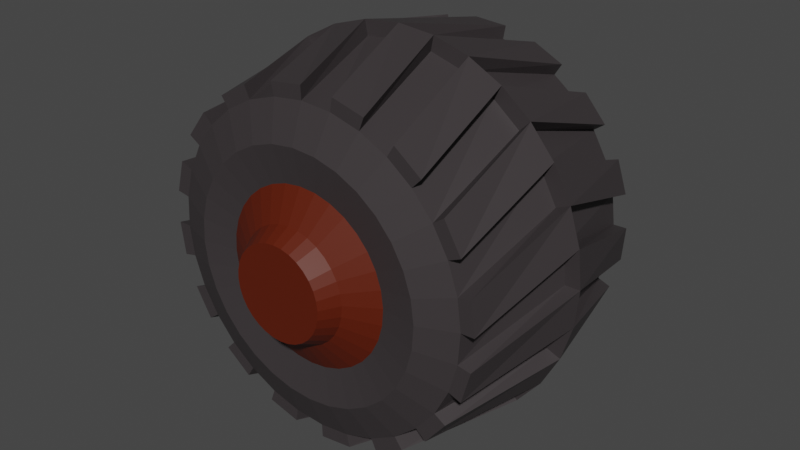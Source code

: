 # Source: basetruckwheelR.blend  (saved by Blender 3.5.10; exported with 4.5.12 LTS)
import bpy
from mathutils import Matrix  # noqa: F401  (used for matrix-valued properties, if any)

bpy.ops.wm.read_factory_settings(use_empty=True)
scene = bpy.context.scene
scene.name = 'Scene'

# ---- collections
col_collection = bpy.data.collections.new('Collection'); scene.collection.children.link(col_collection)

# ---- materials (node trees are filled in below, after node groups)
mat_tire = bpy.data.materials.new('Tire')
mat_tire.use_transparent_shadow = False
mat_machine = bpy.data.materials.new('Machine')
mat_machine.use_transparent_shadow = False
mat_hull = bpy.data.materials.new('Hull')
mat_hull.use_transparent_shadow = False
mat_instrument = bpy.data.materials.new('Instrument')
mat_instrument.use_transparent_shadow = False

# ---- material node trees
mat_tire.use_nodes = True; mat_tire.node_tree.nodes.clear()
_N = mat_tire.node_tree.nodes; _L = mat_tire.node_tree.links
n0 = _N.new('ShaderNodeBsdfPrincipled'); n0.name = 'Principled BSDF'; n0.location = (10, 300)
n0.distribution = 'GGX'
n0.subsurface_method = 'RANDOM_WALK_SKIN'
n0.inputs[0].default_value = (0.04197, 0.03546, 0.03739, 1.0)
n0.inputs[3].default_value = 1.45
n0.inputs[27].default_value = (0.0, 0.0, 0.0, 1.0)
n0.inputs[28].default_value = 1.0
n1 = _N.new('ShaderNodeOutputMaterial'); n1.name = 'Material Output'; n1.location = (300, 300)
_L.new(n0.outputs[0], n1.inputs[0])
n1.is_active_output = True
mat_machine.use_nodes = True; mat_machine.node_tree.nodes.clear()
_N = mat_machine.node_tree.nodes; _L = mat_machine.node_tree.links
n0 = _N.new('ShaderNodeBsdfPrincipled'); n0.name = 'Principled BSDF'; n0.location = (10, 300)
n0.distribution = 'GGX'
n0.subsurface_method = 'RANDOM_WALK_SKIN'
n0.inputs[0].default_value = (0.1025, 0.01056, 0.0002442, 1.0)
n0.inputs[3].default_value = 1.45
n0.inputs[27].default_value = (0.0, 0.0, 0.0, 1.0)
n0.inputs[28].default_value = 1.0
n1 = _N.new('ShaderNodeOutputMaterial'); n1.name = 'Material Output'; n1.location = (300, 300)
_L.new(n0.outputs[0], n1.inputs[0])
n1.is_active_output = True
mat_hull.use_nodes = True; mat_hull.node_tree.nodes.clear()
_N = mat_hull.node_tree.nodes; _L = mat_hull.node_tree.links
n0 = _N.new('ShaderNodeBsdfPrincipled'); n0.name = 'Principled BSDF'; n0.location = (10, 300)
n0.distribution = 'GGX'
n0.subsurface_method = 'RANDOM_WALK_SKIN'
n0.inputs[0].default_value = (0.004678, 0.1336, 0.8, 1.0)
n0.inputs[3].default_value = 1.45
n0.inputs[27].default_value = (0.0, 0.0, 0.0, 1.0)
n0.inputs[28].default_value = 1.0
n1 = _N.new('ShaderNodeOutputMaterial'); n1.name = 'Material Output'; n1.location = (300, 300)
_L.new(n0.outputs[0], n1.inputs[0])
n1.is_active_output = True
mat_instrument.use_nodes = True; mat_instrument.node_tree.nodes.clear()
_N = mat_instrument.node_tree.nodes; _L = mat_instrument.node_tree.links
n0 = _N.new('ShaderNodeBsdfPrincipled'); n0.name = 'Principled BSDF'; n0.location = (10, 300)
n0.distribution = 'GGX'
n0.subsurface_method = 'RANDOM_WALK_SKIN'
n0.inputs[3].default_value = 1.45
n0.inputs[27].default_value = (0.0, 0.0, 0.0, 1.0)
n0.inputs[28].default_value = 1.0
n1 = _N.new('ShaderNodeOutputMaterial'); n1.name = 'Material Output'; n1.location = (300, 300)
_L.new(n0.outputs[0], n1.inputs[0])
n1.is_active_output = True

# ---- world
world_world = bpy.data.worlds.new('World'); scene.world = world_world
world_world.use_nodes = True; world_world.node_tree.nodes.clear()
_N = world_world.node_tree.nodes; _L = world_world.node_tree.links
n0 = _N.new('ShaderNodeOutputWorld'); n0.name = 'World Output'; n0.location = (300, 300)
n1 = _N.new('ShaderNodeBackground'); n1.name = 'Background'; n1.location = (10, 300)
n1.inputs[0].default_value = (0.05088, 0.05088, 0.05088, 1.0)
_L.new(n1.outputs[0], n0.inputs[0])
n0.is_active_output = True
world_world.color = (0.05088, 0.05088, 0.05088)
world_world.use_sun_shadow = False
world_world.sun_shadow_jitter_overblur = 0.0

# ---- meshes
me_cylinder = bpy.data.meshes.new('Cylinder')
me_cylinder.from_pydata([(-0.1656, -0.5131, 0.1062), (-0.1768, 0.5123, 0.1095), (-0.1831, -0.5132, 0.07129), (-0.1944, 0.5122, 0.07464), (-0.1935, -0.5132, 0.03363), (-0.2048, 0.5122, 0.03698), (-0.1964, -0.5131, -0.005332), (-0.2077, 0.5123, -0.001979), (-0.1916, -0.5129, -0.04411), (-0.2029, 0.5125, -0.04075), (-0.1793, -0.5126, -0.0812), (-0.1906, 0.5128, -0.07785), (-0.1601, -0.5123, -0.1152), (-0.1714, 0.5131, -0.1118), (-0.1346, -0.5119, -0.1448), (-0.1458, 0.5135, -0.1414), (-0.1038, -0.5115, -0.1688), (-0.115, 0.5139, -0.1654), (-0.06885, -0.5111, -0.1864), (-0.08013, 0.5143, -0.183), (-0.0312, -0.5106, -0.1968), (-0.04248, 0.5148, -0.1934), (0.00776, -0.5102, -0.1996), (-0.003518, 0.5152, -0.1963), (0.04653, -0.5098, -0.1948), (0.03525, 0.5156, -0.1915), (0.08362, -0.5094, -0.1826), (0.07235, 0.516, -0.1792), (0.1176, -0.5091, -0.1633), (0.1063, 0.5163, -0.16), (0.1472, -0.5088, -0.1378), (0.1359, 0.5165, -0.1344), (0.1712, -0.5087, -0.107), (0.1599, 0.5167, -0.1036), (0.1888, -0.5086, -0.07208), (0.1775, 0.5168, -0.06873), (0.1992, -0.5086, -0.03443), (0.1879, 0.5168, -0.03107), (0.2021, -0.5087, 0.004536), (0.1908, 0.5167, 0.00789), (0.1973, -0.5089, 0.04331), (0.186, 0.5165, 0.04666), (0.185, -0.5091, 0.0804), (0.1737, 0.5163, 0.08376), (0.1657, -0.5095, 0.1144), (0.1545, 0.5159, 0.1177), (0.1402, -0.5098, 0.144), (0.1289, 0.5156, 0.1473), (0.1094, -0.5103, 0.168), (0.09814, 0.5151, 0.1714), (0.07452, -0.5107, 0.1856), (0.06324, 0.5147, 0.1889), (0.03687, -0.5112, 0.196), (0.02559, 0.5142, 0.1993), (-0.002094, -0.5116, 0.1988), (-0.01337, 0.5138, 0.2022), (-0.04087, -0.512, 0.194), (-0.05214, 0.5134, 0.1974), (-0.07796, -0.5124, 0.1818), (-0.08924, 0.513, 0.1851), (-0.1119, -0.5127, 0.1625), (-0.1232, 0.5127, 0.1659), (-0.1415, -0.5129, 0.137), (-0.1528, 0.5125, 0.1403), (-0.5941, -0.005479, 0.2424), (-0.6297, -0.005479, 0.1224), (-0.6413, -0.005198, -0.002249), (-0.6284, -0.004649, -0.1268), (-0.5914, -0.003851, -0.2463), (-0.5318, -0.002835, -0.3564), (-0.4518, -0.001641, -0.4527), (-0.3546, -0.0003137, -0.5316), (-0.2439, 0.001095, -0.59), (-0.1239, 0.002531, -0.6257), (0.0006993, 0.00394, -0.6373), (0.1252, 0.005267, -0.6243), (0.2448, 0.006461, -0.5873), (0.3548, 0.007477, -0.5277), (0.4512, 0.008275, -0.4477), (0.53, 0.008824, -0.3505), (0.5884, 0.009104, -0.2398), (0.6241, 0.009104, -0.1198), (0.6357, 0.008824, 0.004807), (0.6228, 0.008274, 0.1293), (0.5858, 0.007476, 0.2489), (0.5261, 0.006461, 0.359), (0.4462, 0.005266, 0.4553), (0.349, 0.003939, 0.5342), (0.2383, 0.002531, 0.5926), (0.1183, 0.001094, 0.6282), (-0.006311, -0.0003143, 0.6398), (-0.1308, -0.001641, 0.6269), (-0.2504, -0.002835, 0.5899), (-0.3605, -0.003851, 0.5303), (-0.4568, -0.004649, 0.4503), (-0.5357, -0.005199, 0.3531), (-0.5768, 0.4195, 0.2222), (-0.523, 0.4197, 0.329), (-0.6436, -0.006089, 0.2626), (-0.6822, -0.006089, 0.1325), (-0.5675, -0.4298, 0.2194), (-0.5993, -0.4298, 0.1041), (-0.6948, -0.005785, -0.002545), (-0.6175, 0.4198, -0.01244), (-0.6087, 0.4195, 0.1069), (-0.6807, -0.00519, -0.1375), (-0.6081, -0.4295, -0.01522), (-0.5935, -0.429, -0.1339), (-0.6407, -0.004325, -0.2671), (-0.5653, 0.4211, -0.2447), (-0.6028, 0.4204, -0.1312), (-0.5761, -0.003224, -0.3864), (-0.5559, -0.4282, -0.2475), (-0.4969, -0.4272, -0.3516), (-0.4894, -0.00193, -0.4908), (-0.4281, 0.4233, -0.4394), (-0.5063, 0.4221, -0.3488), (-0.3841, -0.0004917, -0.5762), (-0.4188, -0.426, -0.4421), (-0.3245, -0.4248, -0.5157), (-0.2641, 0.001035, -0.6395), (-0.227, 0.4259, -0.5667), (-0.3338, 0.4246, -0.5129), (-0.1341, 0.002591, -0.6782), (-0.2176, -0.4234, -0.5695), (-0.1023, -0.422, -0.6014), (0.0009928, 0.004118, -0.6907), (0.007609, 0.4286, -0.6073), (-0.1117, 0.4273, -0.5986), (0.1359, 0.005556, -0.6767), (0.01695, -0.4207, -0.6101), (0.1357, -0.4194, -0.5955), (0.2655, 0.00685, -0.6366), (0.2399, 0.431, -0.5551), (0.1263, 0.4299, -0.5927), (0.3848, 0.007951, -0.572), (0.2492, -0.4183, -0.5579), (0.3533, -0.4174, -0.4989), (0.4892, 0.008816, -0.4853), (0.4345, 0.4327, -0.418), (0.344, 0.432, -0.4961), (0.5747, 0.009411, -0.38), (0.4439, -0.4166, -0.4208), (0.5174, -0.4161, -0.3265), (0.6379, 0.009715, -0.26), (0.5618, 0.4335, -0.2168), (0.5081, 0.4332, -0.3237), (0.6766, 0.009715, -0.13), (0.5712, -0.4159, -0.2196), (0.6031, -0.4159, -0.1043), (0.6892, 0.009411, 0.005102), (0.6025, 0.4331, 0.01778), (0.5937, 0.4334, -0.1015), (0.6751, 0.008815, 0.14), (0.6118, -0.4162, 0.015), (0.5972, -0.4167, 0.1337), (0.635, 0.00795, 0.2696), (0.5503, 0.4318, 0.2501), (0.5878, 0.4326, 0.1365), (0.5704, 0.00685, 0.3889), (0.5596, -0.4175, 0.2473), (0.5007, -0.4185, 0.3514), (0.4838, 0.005555, 0.4933), (0.4132, 0.4297, 0.4447), (0.4913, 0.4308, 0.3541), (0.3785, 0.004117, 0.5788), (0.4225, -0.4197, 0.4419), (0.3282, -0.4209, 0.5155), (0.2585, 0.002591, 0.6421), (0.212, 0.427, 0.572), (0.3189, 0.4284, 0.5183), (0.1285, 0.001034, 0.6807), (0.2214, -0.4223, 0.5693), (0.1061, -0.4237, 0.6011), (-0.006604, -0.0004924, 0.6933), (-0.02256, 0.4243, 0.6127), (0.09673, 0.4257, 0.6039), (-0.1415, -0.00193, 0.6792), (-0.01322, -0.425, 0.6099), (-0.1319, -0.4263, 0.5952), (-0.2711, -0.003225, 0.6392), (-0.2548, 0.4219, 0.5605), (-0.1413, 0.4231, 0.598), (-0.3904, -0.004325, 0.5745), (-0.2455, -0.4274, 0.5577), (-0.3496, -0.4283, 0.4987), (-0.4948, -0.00519, 0.4879), (-0.4495, 0.4202, 0.4233), (-0.3589, 0.421, 0.5015), (-0.5803, -0.005785, 0.3826), (-0.4401, -0.4291, 0.4206), (-0.5137, -0.4296, 0.3262), (-0.4739, -0.4291, 0.301), (-0.5235, -0.4293, 0.2024), (-0.5328, 0.42, 0.2052), (-0.4832, 0.4203, 0.3038), (-0.5529, -0.4293, 0.09603), (-0.5622, 0.4201, 0.09881), (-0.561, -0.429, -0.01405), (-0.5703, 0.4203, -0.01127), (-0.5475, -0.4285, -0.1236), (-0.5568, 0.4208, -0.1208), (-0.5128, -0.4278, -0.2284), (-0.5222, 0.4216, -0.2256), (-0.4584, -0.4268, -0.3244), (-0.4677, 0.4225, -0.3216), (-0.3863, -0.4258, -0.408), (-0.3956, 0.4235, -0.4052), (-0.2993, -0.4246, -0.4759), (-0.3086, 0.4247, -0.4731), (-0.2007, -0.4234, -0.5255), (-0.21, 0.426, -0.5227), (-0.09429, -0.4221, -0.5549), (-0.1036, 0.4272, -0.5521), (0.01578, -0.4209, -0.563), (0.006443, 0.4285, -0.5602), (0.1253, -0.4197, -0.5495), (0.116, 0.4296, -0.5467), (0.2301, -0.4187, -0.5148), (0.2208, 0.4307, -0.512), (0.3261, -0.4178, -0.4604), (0.3168, 0.4315, -0.4576), (0.4097, -0.4171, -0.3883), (0.4004, 0.4322, -0.3855), (0.4776, -0.4166, -0.3012), (0.4683, 0.4327, -0.2985), (0.5272, -0.4164, -0.2026), (0.5179, 0.4329, -0.1999), (0.5566, -0.4164, -0.09625), (0.5473, 0.4329, -0.09347), (0.5647, -0.4167, 0.01383), (0.5554, 0.4326, 0.01661), (0.5512, -0.4172, 0.1234), (0.5418, 0.4321, 0.1262), (0.5165, -0.4179, 0.2282), (0.5072, 0.4314, 0.231), (0.4621, -0.4188, 0.3242), (0.4528, 0.4305, 0.327), (0.39, -0.4199, 0.4078), (0.3807, 0.4294, 0.4105), (0.303, -0.4211, 0.4757), (0.2937, 0.4282, 0.4784), (0.2044, -0.4223, 0.5253), (0.1951, 0.427, 0.528), (0.09802, -0.4236, 0.5547), (0.08868, 0.4257, 0.5575), (-0.01205, -0.4248, 0.5628), (-0.0214, 0.4245, 0.5656), (-0.1216, -0.426, 0.5492), (-0.1309, 0.4233, 0.552), (-0.2264, -0.427, 0.5146), (-0.2357, 0.4223, 0.5174), (-0.3224, -0.4279, 0.4602), (-0.3318, 0.4214, 0.4629), (-0.406, -0.4286, 0.3881), (-0.4153, 0.4207, 0.3908), (-0.2563, -0.4542, 0.1634), (-0.2832, -0.4543, 0.1098), (-0.2932, 0.4509, 0.1128), (-0.2662, 0.451, 0.1664), (-0.2992, -0.4543, 0.05203), (-0.3092, 0.4509, 0.05499), (-0.3036, -0.4541, -0.007775), (-0.3136, 0.4511, -0.004814), (-0.2963, -0.4538, -0.06729), (-0.3062, 0.4513, -0.06433), (-0.2774, -0.4534, -0.1242), (-0.2874, 0.4517, -0.1213), (-0.2479, -0.4529, -0.1764), (-0.2578, 0.4522, -0.1734), (-0.2087, -0.4524, -0.2218), (-0.2187, 0.4528, -0.2188), (-0.1614, -0.4517, -0.2587), (-0.1714, 0.4534, -0.2557), (-0.1079, -0.4511, -0.2856), (-0.1178, 0.4541, -0.2827), (-0.05007, -0.4504, -0.3016), (-0.06002, 0.4548, -0.2986), (0.009734, -0.4497, -0.306), (-0.0002215, 0.4555, -0.303), (0.06924, -0.4491, -0.2986), (0.05929, 0.4561, -0.2957), (0.1262, -0.4485, -0.2798), (0.1162, 0.4567, -0.2769), (0.1783, -0.448, -0.2503), (0.1684, 0.4572, -0.2473), (0.2237, -0.4476, -0.2111), (0.2138, 0.4575, -0.2081), (0.2606, -0.4474, -0.1638), (0.2507, 0.4578, -0.1608), (0.2876, -0.4473, -0.1102), (0.2776, 0.4579, -0.1073), (0.3035, -0.4473, -0.05243), (0.2936, 0.4579, -0.04947), (0.3079, -0.4474, 0.007372), (0.298, 0.4577, 0.01033), (0.3006, -0.4477, 0.06688), (0.2906, 0.4575, 0.06984), (0.2818, -0.4481, 0.1238), (0.2718, 0.4571, 0.1268), (0.2522, -0.4486, 0.176), (0.2423, 0.4566, 0.1789), (0.213, -0.4492, 0.2214), (0.2031, 0.456, 0.2243), (0.1658, -0.4498, 0.2583), (0.1558, 0.4554, 0.2612), (0.1122, -0.4505, 0.2852), (0.1022, 0.4547, 0.2882), (0.05441, -0.4512, 0.3012), (0.04445, 0.454, 0.3042), (-0.00539, -0.4519, 0.3056), (-0.01535, 0.4533, 0.3086), (-0.0649, -0.4525, 0.2982), (-0.07485, 0.4527, 0.3012), (-0.1218, -0.4531, 0.2794), (-0.1318, 0.4521, 0.2824), (-0.174, -0.4535, 0.2498), (-0.184, 0.4516, 0.2528), (-0.2194, -0.4539, 0.2107), (-0.2293, 0.4513, 0.2136), (-0.1354, -0.5783, 0.08733), (-0.1499, -0.5784, 0.05853), (-0.1626, 0.5782, 0.06231), (-0.1481, 0.5783, 0.09111), (-0.1584, -0.5784, 0.02746), (-0.1712, 0.5783, 0.03125), (-0.1608, -0.5783, -0.004684), (-0.1735, 0.5783, -0.0009007), (-0.1569, -0.5781, -0.03667), (-0.1696, 0.5785, -0.03289), (-0.1467, -0.5779, -0.06728), (-0.1595, 0.5787, -0.0635), (-0.1309, -0.5777, -0.09532), (-0.1436, 0.579, -0.09154), (-0.1098, -0.5774, -0.1197), (-0.1225, 0.5793, -0.1159), (-0.08438, -0.577, -0.1395), (-0.0971, 0.5796, -0.1358), (-0.05559, -0.5766, -0.154), (-0.06831, 0.58, -0.1503), (-0.02453, -0.5763, -0.1626), (-0.03725, 0.5803, -0.1588), (0.00762, -0.5759, -0.165), (-0.005101, 0.5807, -0.1612), (0.03961, -0.5756, -0.161), (0.02689, 0.581, -0.1573), (0.07021, -0.5753, -0.1509), (0.05749, 0.5814, -0.1471), (0.09825, -0.575, -0.135), (0.08553, 0.5816, -0.1312), (0.1227, -0.5748, -0.114), (0.1099, 0.5818, -0.1102), (0.1425, -0.5747, -0.08855), (0.1298, 0.5819, -0.08477), (0.157, -0.5746, -0.05976), (0.1442, 0.582, -0.05597), (0.1656, -0.5746, -0.02869), (0.1528, 0.582, -0.02491), (0.1679, -0.5747, 0.003458), (0.1552, 0.5819, 0.007241), (0.164, -0.5749, 0.03545), (0.1513, 0.5818, 0.03923), (0.1539, -0.5751, 0.06605), (0.1411, 0.5816, 0.06984), (0.138, -0.5753, 0.0941), (0.1252, 0.5813, 0.09788), (0.1169, -0.5756, 0.1185), (0.1042, 0.581, 0.1223), (0.09149, -0.576, 0.1383), (0.07877, 0.5806, 0.1421), (0.0627, -0.5764, 0.1528), (0.04998, 0.5803, 0.1566), (0.03163, -0.5767, 0.1614), (0.01891, 0.5799, 0.1652), (-0.00051, -0.5771, 0.1638), (-0.01323, 0.5795, 0.1675), (-0.0325, -0.5774, 0.1598), (-0.04522, 0.5792, 0.1636), (-0.0631, -0.5777, 0.1497), (-0.07582, 0.5789, 0.1535), (-0.09114, -0.578, 0.1338), (-0.1039, 0.5786, 0.1376), (-0.1155, -0.5782, 0.1127), (-0.1283, 0.5784, 0.1165), (-0.403, -0.4763, 0.156), (-0.3647, -0.4762, 0.2321), (-0.4257, -0.4763, 0.07392), (-0.4319, -0.4761, -0.01103), (-0.4215, -0.4757, -0.09555), (-0.3947, -0.4751, -0.1764), (-0.3528, -0.4744, -0.2505), (-0.2971, -0.4736, -0.315), (-0.23, -0.4727, -0.3674), (-0.1539, -0.4717, -0.4057), (-0.0718, -0.4708, -0.4284), (0.01314, -0.4698, -0.4346), (0.09766, -0.4689, -0.4242), (0.1785, -0.4681, -0.3974), (0.2526, -0.4674, -0.3554), (0.3171, -0.4669, -0.2998), (0.3695, -0.4666, -0.2326), (0.4078, -0.4664, -0.1565), (0.4305, -0.4664, -0.07445), (0.4367, -0.4666, 0.01049), (0.4263, -0.467, 0.09502), (0.3995, -0.4676, 0.1759), (0.3576, -0.4683, 0.25), (0.3019, -0.4691, 0.3145), (0.2348, -0.47, 0.3668), (0.1587, -0.471, 0.4051), (0.0766, -0.4719, 0.4278), (-0.008342, -0.4729, 0.4341), (-0.09287, -0.4738, 0.4236), (-0.1737, -0.4746, 0.3969), (-0.2478, -0.4753, 0.3549), (-0.3123, -0.4758, 0.2992), (-0.3751, 0.4702, 0.2352), (-0.4134, 0.47, 0.1591), (-0.4361, 0.47, 0.07701), (-0.4423, 0.4702, -0.007931), (-0.4319, 0.4706, -0.09246), (-0.4052, 0.4712, -0.1733), (-0.3632, 0.4719, -0.2474), (-0.3075, 0.4727, -0.3119), (-0.2404, 0.4736, -0.3643), (-0.1643, 0.4746, -0.4026), (-0.08221, 0.4756, -0.4253), (0.002731, 0.4765, -0.4315), (0.08726, 0.4774, -0.4211), (0.1681, 0.4782, -0.3943), (0.2422, 0.4789, -0.3523), (0.3067, 0.4794, -0.2967), (0.3591, 0.4798, -0.2295), (0.3974, 0.4799, -0.1535), (0.4201, 0.4799, -0.07136), (0.4263, 0.4797, 0.01358), (0.4159, 0.4793, 0.09811), (0.3891, 0.4788, 0.179), (0.3471, 0.4781, 0.2531), (0.2915, 0.4772, 0.3176), (0.2244, 0.4763, 0.3699), (0.1483, 0.4754, 0.4082), (0.06619, 0.4744, 0.4309), (-0.01875, 0.4734, 0.4372), (-0.1033, 0.4725, 0.4267), (-0.1841, 0.4717, 0.4), (-0.2582, 0.4711, 0.358), (-0.3227, 0.4705, 0.3023)], [], [(88, 241, 170, 168), (65, 194, 197, 66), (237, 239, 163, 164), (67, 199, 201, 68), (239, 87, 165, 163), (69, 203, 205, 70), (204, 202, 112, 113), (71, 207, 209, 72), (86, 237, 164, 162), (73, 211, 213, 74), (202, 69, 111, 112), (75, 215, 217, 76), (86, 236, 161, 162), (77, 219, 221, 78), (235, 85, 159, 157), (79, 223, 225, 80), (201, 203, 109, 110), (81, 227, 229, 82), (84, 233, 158, 156), (83, 231, 233, 84), (236, 234, 160, 161), (85, 235, 237, 86), (231, 83, 153, 151), (87, 239, 241, 88), (68, 200, 107, 108), (89, 243, 245, 90), (234, 85, 159, 160), (91, 247, 249, 92), (82, 229, 152, 150), (93, 251, 253, 94), (17, 15, 335, 337), (233, 235, 157, 158), (95, 255, 195, 64), (43, 41, 361, 363), (227, 81, 147, 145), (252, 94, 95, 254), (200, 198, 106, 107), (248, 92, 93, 250), (80, 225, 146, 144), (244, 90, 91, 246), (198, 67, 105, 106), (240, 88, 89, 242), (84, 232, 155, 156), (236, 86, 87, 238), (223, 79, 141, 139), (232, 84, 85, 234), (197, 199, 103, 104), (228, 82, 83, 230), (78, 221, 140, 138), (224, 80, 81, 226), (232, 230, 154, 155), (220, 78, 79, 222), (219, 77, 135, 133), (216, 76, 77, 218), (66, 196, 101, 102), (212, 74, 75, 214), (230, 83, 153, 154), (208, 72, 73, 210), (76, 217, 134, 132), (204, 70, 71, 206), (65, 64, 98, 99), (200, 68, 69, 202), (229, 231, 151, 152), (196, 66, 67, 198), (215, 75, 129, 127), (192, 64, 65, 193), (98, 97, 96, 99), (102, 104, 103, 105), (108, 110, 109, 111), (114, 116, 115, 117), (120, 122, 121, 123), (126, 128, 127, 129), (132, 134, 133, 135), (138, 140, 139, 141), (144, 146, 145, 147), (150, 152, 151, 153), (156, 158, 157, 159), (162, 164, 163, 165), (168, 170, 169, 171), (174, 176, 175, 177), (180, 182, 181, 183), (186, 188, 187, 189), (190, 189, 98, 191), (184, 183, 186, 185), (178, 177, 180, 179), (172, 171, 174, 173), (166, 165, 168, 167), (160, 159, 162, 161), (154, 153, 156, 155), (148, 147, 150, 149), (142, 141, 144, 143), (136, 135, 138, 137), (130, 129, 132, 131), (124, 123, 126, 125), (118, 117, 120, 119), (112, 111, 114, 113), (106, 105, 108, 107), (100, 99, 102, 101), (238, 87, 165, 166), (70, 204, 113, 114), (243, 89, 171, 169), (240, 238, 166, 167), (90, 245, 176, 174), (205, 207, 115, 116), (247, 91, 177, 175), (88, 240, 167, 168), (206, 71, 117, 118), (92, 249, 182, 180), (208, 206, 118, 119), (251, 93, 183, 181), (241, 243, 169, 170), (94, 253, 188, 186), (242, 89, 171, 172), (72, 208, 119, 120), (255, 95, 189, 187), (244, 242, 172, 173), (95, 64, 98, 189), (209, 211, 121, 122), (95, 94, 186, 189), (90, 244, 173, 174), (210, 73, 123, 124), (93, 94, 186, 183), (212, 210, 124, 125), (93, 92, 180, 183), (245, 247, 175, 176), (91, 92, 180, 177), (246, 91, 177, 178), (74, 212, 125, 126), (91, 90, 174, 177), (248, 246, 178, 179), (89, 90, 174, 171), (213, 215, 127, 128), (89, 88, 168, 171), (92, 248, 179, 180), (214, 75, 129, 130), (87, 88, 168, 165), (216, 214, 130, 131), (87, 86, 162, 165), (249, 251, 181, 182), (85, 86, 162, 159), (250, 93, 183, 184), (76, 216, 131, 132), (85, 84, 156, 159), (252, 250, 184, 185), (83, 84, 156, 153), (217, 219, 133, 134), (83, 82, 150, 153), (94, 252, 185, 186), (218, 77, 135, 136), (81, 82, 150, 147), (220, 218, 136, 137), (81, 80, 144, 147), (253, 255, 187, 188), (79, 80, 144, 141), (254, 95, 189, 190), (78, 220, 137, 138), (79, 78, 138, 141), (192, 254, 190, 191), (77, 78, 138, 135), (221, 223, 139, 140), (77, 76, 132, 135), (64, 192, 191, 98), (222, 79, 141, 142), (75, 76, 132, 129), (194, 65, 99, 96), (224, 222, 142, 143), (75, 74, 126, 129), (66, 197, 104, 102), (73, 74, 126, 123), (199, 67, 105, 103), (80, 224, 143, 144), (73, 72, 120, 123), (68, 201, 110, 108), (71, 72, 120, 117), (203, 69, 111, 109), (225, 227, 145, 146), (71, 70, 114, 117), (70, 205, 116, 114), (226, 81, 147, 148), (69, 70, 114, 111), (207, 71, 117, 115), (228, 226, 148, 149), (69, 68, 108, 111), (195, 194, 96, 97), (72, 209, 122, 120), (67, 68, 108, 105), (64, 195, 97, 98), (211, 73, 123, 121), (82, 228, 149, 150), (67, 66, 102, 105), (193, 65, 99, 100), (74, 213, 128, 126), (65, 66, 102, 99), (196, 193, 100, 101), (384, 385, 192, 193), (386, 384, 193, 196), (416, 417, 194, 195), (387, 386, 196, 198), (417, 418, 197, 194), (388, 387, 198, 200), (418, 419, 199, 197), (389, 388, 200, 202), (419, 420, 201, 199), (390, 389, 202, 204), (420, 421, 203, 201), (391, 390, 204, 206), (421, 422, 205, 203), (392, 391, 206, 208), (422, 423, 207, 205), (393, 392, 208, 210), (423, 424, 209, 207), (394, 393, 210, 212), (424, 425, 211, 209), (395, 394, 212, 214), (425, 426, 213, 211), (396, 395, 214, 216), (426, 427, 215, 213), (397, 396, 216, 218), (427, 428, 217, 215), (398, 397, 218, 220), (428, 429, 219, 217), (399, 398, 220, 222), (429, 430, 221, 219), (400, 399, 222, 224), (430, 431, 223, 221), (401, 400, 224, 226), (431, 432, 225, 223), (402, 401, 226, 228), (432, 433, 227, 225), (403, 402, 228, 230), (433, 434, 229, 227), (404, 403, 230, 232), (434, 435, 231, 229), (405, 404, 232, 234), (435, 436, 233, 231), (406, 405, 234, 236), (436, 437, 235, 233), (407, 406, 236, 238), (437, 438, 237, 235), (408, 407, 238, 240), (438, 439, 239, 237), (409, 408, 240, 242), (439, 440, 241, 239), (410, 409, 242, 244), (440, 441, 243, 241), (411, 410, 244, 246), (441, 442, 245, 243), (412, 411, 246, 248), (442, 443, 247, 245), (413, 412, 248, 250), (443, 444, 249, 247), (414, 413, 250, 252), (444, 445, 251, 249), (415, 414, 252, 254), (445, 446, 253, 251), (385, 415, 254, 192), (446, 447, 255, 253), (2, 0, 256, 257), (1, 3, 258, 259), (4, 2, 257, 260), (3, 5, 261, 258), (6, 4, 260, 262), (5, 7, 263, 261), (8, 6, 262, 264), (7, 9, 265, 263), (10, 8, 264, 266), (9, 11, 267, 265), (12, 10, 266, 268), (11, 13, 269, 267), (14, 12, 268, 270), (13, 15, 271, 269), (16, 14, 270, 272), (15, 17, 273, 271), (18, 16, 272, 274), (17, 19, 275, 273), (20, 18, 274, 276), (19, 21, 277, 275), (22, 20, 276, 278), (21, 23, 279, 277), (24, 22, 278, 280), (23, 25, 281, 279), (26, 24, 280, 282), (25, 27, 283, 281), (28, 26, 282, 284), (27, 29, 285, 283), (30, 28, 284, 286), (29, 31, 287, 285), (32, 30, 286, 288), (31, 33, 289, 287), (34, 32, 288, 290), (33, 35, 291, 289), (36, 34, 290, 292), (35, 37, 293, 291), (38, 36, 292, 294), (37, 39, 295, 293), (40, 38, 294, 296), (39, 41, 297, 295), (42, 40, 296, 298), (41, 43, 299, 297), (44, 42, 298, 300), (43, 45, 301, 299), (46, 44, 300, 302), (45, 47, 303, 301), (48, 46, 302, 304), (47, 49, 305, 303), (50, 48, 304, 306), (49, 51, 307, 305), (52, 50, 306, 308), (51, 53, 309, 307), (54, 52, 308, 310), (53, 55, 311, 309), (56, 54, 310, 312), (55, 57, 313, 311), (58, 56, 312, 314), (57, 59, 315, 313), (60, 58, 314, 316), (59, 61, 317, 315), (62, 60, 316, 318), (61, 63, 319, 317), (0, 62, 318, 256), (63, 1, 259, 319), (322, 323, 383, 381, 379, 377, 375, 373, 371, 369, 367, 365, 363, 361, 359, 357, 355, 353, 351, 349, 347, 345, 343, 341, 339, 337, 335, 333, 331, 329, 327, 325), (320, 321, 324, 326, 328, 330, 332, 334, 336, 338, 340, 342, 344, 346, 348, 350, 352, 354, 356, 358, 360, 362, 364, 366, 368, 370, 372, 374, 376, 378, 380, 382), (42, 44, 364, 362), (16, 18, 338, 336), (45, 43, 363, 365), (19, 17, 337, 339), (44, 46, 366, 364), (18, 20, 340, 338), (47, 45, 365, 367), (21, 19, 339, 341), (46, 48, 368, 366), (20, 22, 342, 340), (49, 47, 367, 369), (23, 21, 341, 343), (48, 50, 370, 368), (22, 24, 344, 342), (51, 49, 369, 371), (25, 23, 343, 345), (50, 52, 372, 370), (24, 26, 346, 344), (53, 51, 371, 373), (27, 25, 345, 347), (52, 54, 374, 372), (26, 28, 348, 346), (0, 2, 321, 320), (55, 53, 373, 375), (29, 27, 347, 349), (3, 1, 323, 322), (54, 56, 376, 374), (28, 30, 350, 348), (2, 4, 324, 321), (57, 55, 375, 377), (31, 29, 349, 351), (5, 3, 322, 325), (56, 58, 378, 376), (30, 32, 352, 350), (4, 6, 326, 324), (59, 57, 377, 379), (33, 31, 351, 353), (7, 5, 325, 327), (58, 60, 380, 378), (32, 34, 354, 352), (6, 8, 328, 326), (61, 59, 379, 381), (35, 33, 353, 355), (9, 7, 327, 329), (60, 62, 382, 380), (34, 36, 356, 354), (8, 10, 330, 328), (63, 61, 381, 383), (37, 35, 355, 357), (11, 9, 329, 331), (62, 0, 320, 382), (36, 38, 358, 356), (10, 12, 332, 330), (1, 63, 383, 323), (39, 37, 357, 359), (13, 11, 331, 333), (38, 40, 360, 358), (12, 14, 334, 332), (41, 39, 359, 361), (15, 13, 333, 335), (40, 42, 362, 360), (14, 16, 336, 334), (256, 318, 415, 385), (318, 316, 414, 415), (316, 314, 413, 414), (314, 312, 412, 413), (312, 310, 411, 412), (310, 308, 410, 411), (308, 306, 409, 410), (306, 304, 408, 409), (304, 302, 407, 408), (302, 300, 406, 407), (300, 298, 405, 406), (298, 296, 404, 405), (296, 294, 403, 404), (294, 292, 402, 403), (292, 290, 401, 402), (290, 288, 400, 401), (288, 286, 399, 400), (286, 284, 398, 399), (284, 282, 397, 398), (282, 280, 396, 397), (280, 278, 395, 396), (278, 276, 394, 395), (276, 274, 393, 394), (274, 272, 392, 393), (272, 270, 391, 392), (270, 268, 390, 391), (268, 266, 389, 390), (266, 264, 388, 389), (264, 262, 387, 388), (262, 260, 386, 387), (260, 257, 384, 386), (257, 256, 385, 384), (447, 416, 195, 255), (319, 259, 416, 447), (317, 319, 447, 446), (315, 317, 446, 445), (313, 315, 445, 444), (311, 313, 444, 443), (309, 311, 443, 442), (307, 309, 442, 441), (305, 307, 441, 440), (303, 305, 440, 439), (301, 303, 439, 438), (299, 301, 438, 437), (297, 299, 437, 436), (295, 297, 436, 435), (293, 295, 435, 434), (291, 293, 434, 433), (289, 291, 433, 432), (287, 289, 432, 431), (285, 287, 431, 430), (283, 285, 430, 429), (281, 283, 429, 428), (279, 281, 428, 427), (277, 279, 427, 426), (275, 277, 426, 425), (273, 275, 425, 424), (271, 273, 424, 423), (269, 271, 423, 422), (267, 269, 422, 421), (265, 267, 421, 420), (263, 265, 420, 419), (261, 263, 419, 418), (258, 261, 418, 417), (259, 258, 417, 416)])
me_cylinder.polygons.foreach_set('material_index', [0, 0, 0, 0, 0, 0, 0, 0, 0, 0, 0, 0, 0, 0, 0, 0, 0, 0, 0, 0, 0, 0, 0, 0, 0, 0, 0, 0, 0, 0, 1, 0, 0, 1, 0, 0, 0, 0, 0, 0, 0, 0, 0, 0, 0, 0, 0, 0, 0, 0, 0, 0, 0, 0, 0, 0, 0, 0, 0, 0, 0, 0, 0, 0, 0, 0, 0, 0, 0, 0, 0, 0, 0, 0, 0, 0, 0, 0, 0, 0, 0, 0, 0, 0, 0, 0, 0, 0, 0, 0, 0, 0, 0, 0, 0, 0, 0, 0, 0, 0, 0, 0, 0, 0, 0, 0, 0, 0, 0, 0, 0, 0, 0, 0, 0, 0, 0, 0, 0, 0, 0, 0, 0, 0, 0, 0, 0, 0, 0, 0, 0, 0, 0, 0, 0, 0, 0, 0, 0, 0, 0, 0, 0, 0, 0, 0, 0, 0, 0, 0, 0, 0, 0, 0, 0, 0, 0, 0, 0, 0, 0, 0, 0, 0, 0, 0, 0, 0, 0, 0, 0, 0, 0, 0, 0, 0, 0, 0, 0, 0, 0, 0, 0, 0, 0, 0, 0, 0, 0, 0, 0, 0, 0, 0, 0, 0, 0, 0, 0, 0, 0, 0, 0, 0, 0, 0, 0, 0, 0, 0, 0, 0, 0, 0, 0, 0, 0, 0, 0, 0, 0, 0, 0, 0, 0, 0, 0, 0, 0, 0, 0, 0, 0, 0, 0, 0, 0, 0, 0, 0, 0, 0, 0, 0, 0, 0, 0, 0, 0, 0, 0, 0, 0, 0, 0, 0, 0, 1, 1, 1, 1, 1, 1, 1, 1, 1, 1, 1, 1, 1, 1, 1, 1, 1, 1, 1, 1, 1, 1, 1, 1, 1, 1, 1, 1, 1, 1, 1, 1, 1, 1, 1, 1, 1, 1, 1, 1, 1, 1, 1, 1, 1, 1, 1, 1, 1, 1, 1, 1, 1, 1, 1, 1, 1, 1, 1, 1, 1, 1, 1, 1, 1, 1, 1, 1, 1, 1, 1, 1, 1, 1, 1, 1, 1, 1, 1, 1, 1, 1, 1, 1, 1, 1, 1, 1, 1, 1, 1, 1, 1, 1, 1, 1, 1, 1, 1, 1, 1, 1, 1, 1, 1, 1, 1, 1, 1, 1, 1, 1, 1, 1, 1, 1, 1, 1, 1, 1, 1, 1, 1, 1, 1, 1, 1, 1, 0, 0, 0, 0, 0, 0, 0, 0, 0, 0, 0, 0, 0, 0, 0, 0, 0, 0, 0, 0, 0, 0, 0, 0, 0, 0, 0, 0, 0, 0, 0, 0, 0, 0, 0, 0, 0, 0, 0, 0, 0, 0, 0, 0, 0, 0, 0, 0, 0, 0, 0, 0, 0, 0, 0, 0, 0, 0, 0, 0, 0, 0, 0, 0, 0])
_uv = me_cylinder.uv_layers.new(name='UVMap')
_uv.uv.foreach_set('vector', [0.25, 0.75, 0.25, 1.0, 0.25, 1.0, 0.25, 0.75, 0.9688, 0.75, 0.9688, 1.0, 0.9375, 1.0, 0.9375, 0.75, 0.02827, 0.1582, 0.01461, 0.2032, 0.01461, 0.2032, 0.02827, 0.1582, 0.9062, 0.75, 0.9062, 1.0, 0.875, 1.0, 0.875, 0.75, 0.2812, 1.0, 0.2812, 0.75, 0.2812, 0.75, 0.2812, 1.0, 0.8438, 0.75, 0.8438, 1.0, 0.8125, 1.0, 0.8125, 0.75, 0.9717, 0.3418, 0.9496, 0.3833, 0.9496, 0.3833, 0.9717, 0.3418, 0.7812, 0.75, 0.7812, 1.0, 0.75, 1.0, 0.75, 0.75, 0.3125, 0.75, 0.3125, 1.0, 0.3125, 1.0, 0.3125, 0.75, 0.7188, 0.75, 0.7188, 1.0, 0.6875, 1.0, 0.6875, 0.75, 0.8438, 0.5, 0.8438, 0.75, 0.8438, 0.75, 0.8438, 0.5, 0.6562, 0.75, 0.6562, 1.0, 0.625, 1.0, 0.625, 0.75, 0.3125, 0.75, 0.3125, 0.5, 0.3125, 0.5, 0.3125, 0.75, 0.5938, 0.75, 0.5938, 1.0, 0.5625, 1.0, 0.5625, 0.75, 0.3438, 1.0, 0.3438, 0.75, 0.3438, 0.75, 0.3438, 1.0, 0.5312, 0.75, 0.5312, 1.0, 0.5, 1.0, 0.5, 0.75, 0.4197, 0.4197, 0.4496, 0.3833, 0.4496, 0.3833, 0.4197, 0.4197, 0.4688, 0.75, 0.4688, 1.0, 0.4375, 1.0, 0.4375, 0.75, 0.375, 0.75, 0.375, 1.0, 0.375, 1.0, 0.375, 0.75, 0.4062, 0.75, 0.4062, 1.0, 0.375, 1.0, 0.375, 0.75, 0.5283, 0.1582, 0.5504, 0.1167, 0.5504, 0.1167, 0.5283, 0.1582, 0.3438, 0.75, 0.3438, 1.0, 0.3125, 1.0, 0.3125, 0.75, 0.4062, 1.0, 0.4062, 0.75, 0.4062, 0.75, 0.4062, 1.0, 0.2812, 0.75, 0.2812, 1.0, 0.25, 1.0, 0.25, 0.75, 0.875, 0.75, 0.875, 0.5, 0.875, 0.5, 0.875, 0.75, 0.2188, 0.75, 0.2188, 1.0, 0.1875, 1.0, 0.1875, 0.75, 0.3438, 0.5, 0.3438, 0.75, 0.3438, 0.75, 0.3438, 0.5, 0.1562, 0.75, 0.1562, 1.0, 0.125, 1.0, 0.125, 0.75, 0.4375, 0.75, 0.4375, 1.0, 0.4375, 1.0, 0.4375, 0.75, 0.09375, 0.75, 0.09375, 1.0, 0.0625, 1.0, 0.0625, 0.75, 0.3254, 0.25, 0.324, 0.2647, 0.324, 0.2647, 0.3254, 0.25, 0.08029, 0.08029, 0.05045, 0.1167, 0.05045, 0.1167, 0.08029, 0.08029, 0.03125, 0.75, 0.03125, 1.0, 0.0, 1.0, 0.0, 0.75, 0.1873, 0.2081, 0.1967, 0.1967, 0.1967, 0.1967, 0.1873, 0.2081, 0.4688, 1.0, 0.4688, 0.75, 0.4688, 0.75, 0.4688, 1.0, 0.0625, 0.5, 0.0625, 0.75, 0.03125, 0.75, 0.03125, 0.5, 0.9197, 0.4197, 0.8833, 0.4496, 0.8833, 0.4496, 0.9197, 0.4197, 0.125, 0.5, 0.125, 0.75, 0.09375, 0.75, 0.09375, 0.5, 0.5, 0.75, 0.5, 1.0, 0.5, 1.0, 0.5, 0.75, 0.1875, 0.5, 0.1875, 0.75, 0.1562, 0.75, 0.1562, 0.5, 0.9062, 0.5, 0.9062, 0.75, 0.9062, 0.75, 0.9062, 0.5, 0.25, 0.5, 0.25, 0.75, 0.2188, 0.75, 0.2188, 0.5, 0.375, 0.75, 0.375, 0.5, 0.375, 0.5, 0.375, 0.75, 0.3125, 0.5, 0.3125, 0.75, 0.2812, 0.75, 0.2812, 0.5, 0.5312, 1.0, 0.5312, 0.75, 0.5312, 0.75, 0.5312, 1.0, 0.375, 0.5, 0.375, 0.75, 0.3438, 0.75, 0.3438, 0.5, 0.3418, 0.4717, 0.3833, 0.4496, 0.3833, 0.4496, 0.3418, 0.4717, 0.4375, 0.5, 0.4375, 0.75, 0.4062, 0.75, 0.4062, 0.5, 0.5625, 0.75, 0.5625, 1.0, 0.5625, 1.0, 0.5625, 0.75, 0.5, 0.5, 0.5, 0.75, 0.4688, 0.75, 0.4688, 0.5, 0.5803, 0.08029, 0.6167, 0.05045, 0.6167, 0.05045, 0.5803, 0.08029, 0.5625, 0.5, 0.5625, 0.75, 0.5312, 0.75, 0.5312, 0.5, 0.5938, 1.0, 0.5938, 0.75, 0.5938, 0.75, 0.5938, 1.0, 0.625, 0.5, 0.625, 0.75, 0.5938, 0.75, 0.5938, 0.5, 0.9375, 0.75, 0.9375, 0.5, 0.9375, 0.5, 0.9375, 0.75, 0.6875, 0.5, 0.6875, 0.75, 0.6562, 0.75, 0.6562, 0.5, 0.4062, 0.5, 0.4062, 0.75, 0.4062, 0.75, 0.4062, 0.5, 0.75, 0.5, 0.75, 0.75, 0.7188, 0.75, 0.7188, 0.5, 0.625, 0.75, 0.625, 1.0, 0.625, 1.0, 0.625, 0.75, 0.8125, 0.5, 0.8125, 0.75, 0.7812, 0.75, 0.7812, 0.5, 0.9688, 0.75, 1.0, 0.75, 1.0, 0.75, 0.9688, 0.75, 0.875, 0.5, 0.875, 0.75, 0.8438, 0.75, 0.8438, 0.5, 0.1582, 0.02827, 0.1167, 0.05045, 0.1167, 0.05045, 0.1582, 0.02827, 0.9375, 0.5, 0.9375, 0.75, 0.9062, 0.75, 0.9062, 0.5, 0.6562, 1.0, 0.6562, 0.75, 0.6562, 0.75, 0.6562, 1.0, 1.0, 0.5, 1.0, 0.75, 0.9688, 0.75, 0.9688, 0.5, 1.0, 0.75, 1.0, 1.0, 0.9688, 1.0, 0.9688, 0.75, 0.9375, 0.75, 0.9375, 1.0, 0.9062, 1.0, 0.9062, 0.75, 0.875, 0.75, 0.875, 1.0, 0.8438, 1.0, 0.8438, 0.75, 0.8125, 0.75, 0.8125, 1.0, 0.7812, 1.0, 0.7812, 0.75, 0.75, 0.75, 0.75, 1.0, 0.7188, 1.0, 0.7188, 0.75, 0.6875, 0.75, 0.6875, 1.0, 0.6562, 1.0, 0.6562, 0.75, 0.625, 0.75, 0.625, 1.0, 0.5938, 1.0, 0.5938, 0.75, 0.5625, 0.75, 0.5625, 1.0, 0.5312, 1.0, 0.5312, 0.75, 0.5, 0.75, 0.5, 1.0, 0.4688, 1.0, 0.4688, 0.75, 0.4375, 0.75, 0.4375, 1.0, 0.4062, 1.0, 0.4062, 0.75, 0.375, 0.75, 0.375, 1.0, 0.3438, 1.0, 0.3438, 0.75, 0.3125, 0.75, 0.3125, 1.0, 0.2812, 1.0, 0.2812, 0.75, 0.25, 0.75, 0.25, 1.0, 0.2188, 1.0, 0.2188, 0.75, 0.1875, 0.75, 0.1875, 1.0, 0.1562, 1.0, 0.1562, 0.75, 0.125, 0.75, 0.125, 1.0, 0.09375, 1.0, 0.09375, 0.75, 0.0625, 0.75, 0.0625, 1.0, 0.03125, 1.0, 0.03125, 0.75, 0.03125, 0.5, 0.03125, 0.75, 0.0, 0.75, 0.0, 0.5, 0.09375, 0.5, 0.09375, 0.75, 0.0625, 0.75, 0.0625, 0.5, 0.1562, 0.5, 0.1562, 0.75, 0.125, 0.75, 0.125, 0.5, 0.2188, 0.5, 0.2188, 0.75, 0.1875, 0.75, 0.1875, 0.5, 0.2812, 0.5, 0.2812, 0.75, 0.25, 0.75, 0.25, 0.5, 0.3438, 0.5, 0.3438, 0.75, 0.3125, 0.75, 0.3125, 0.5, 0.4062, 0.5, 0.4062, 0.75, 0.375, 0.75, 0.375, 0.5, 0.4688, 0.5, 0.4688, 0.75, 0.4375, 0.75, 0.4375, 0.5, 0.5312, 0.5, 0.5312, 0.75, 0.5, 0.75, 0.5, 0.5, 0.5938, 0.5, 0.5938, 0.75, 0.5625, 0.75, 0.5625, 0.5, 0.6562, 0.5, 0.6562, 0.75, 0.625, 0.75, 0.625, 0.5, 0.7188, 0.5, 0.7188, 0.75, 0.6875, 0.75, 0.6875, 0.5, 0.7812, 0.5, 0.7812, 0.75, 0.75, 0.75, 0.75, 0.5, 0.8438, 0.5, 0.8438, 0.75, 0.8125, 0.75, 0.8125, 0.5, 0.9062, 0.5, 0.9062, 0.75, 0.875, 0.75, 0.875, 0.5, 0.9688, 0.5, 0.9688, 0.75, 0.9375, 0.75, 0.9375, 0.5, 0.2812, 0.5, 0.2812, 0.75, 0.2812, 0.75, 0.2812, 0.5, 0.8125, 0.75, 0.8125, 0.5, 0.8125, 0.5, 0.8125, 0.75, 0.2188, 1.0, 0.2188, 0.75, 0.2188, 0.75, 0.2188, 1.0, 0.51, 0.25, 0.5146, 0.2032, 0.5146, 0.2032, 0.51, 0.25, 0.1875, 0.75, 0.1875, 1.0, 0.1875, 1.0, 0.1875, 0.75, 0.4717, 0.3418, 0.4854, 0.2968, 0.4854, 0.2968, 0.4717, 0.3418, 0.1562, 1.0, 0.1562, 0.75, 0.1562, 0.75, 0.1562, 1.0, 0.25, 0.75, 0.25, 0.5, 0.25, 0.5, 0.25, 0.75, 0.7812, 0.5, 0.7812, 0.75, 0.7812, 0.75, 0.7812, 0.5, 0.125, 0.75, 0.125, 1.0, 0.125, 1.0, 0.125, 0.75, 0.99, 0.25, 0.9854, 0.2968, 0.9854, 0.2968, 0.99, 0.25, 0.09375, 1.0, 0.09375, 0.75, 0.09375, 0.75, 0.09375, 1.0, 0.01, 0.25, 0.01461, 0.2968, 0.01461, 0.2968, 0.01, 0.25, 0.0625, 0.75, 0.0625, 1.0, 0.0625, 1.0, 0.0625, 0.75, 0.2188, 0.5, 0.2188, 0.75, 0.2188, 0.75, 0.2188, 0.5, 0.75, 0.75, 0.75, 0.5, 0.75, 0.5, 0.75, 0.75, 0.03125, 1.0, 0.03125, 0.75, 0.03125, 0.75, 0.03125, 1.0, 0.5283, 0.3418, 0.5146, 0.2968, 0.5146, 0.2968, 0.5283, 0.3418, 0.03125, 0.75, 0.0, 0.75, 0.0, 0.75, 0.03125, 0.75, 0.49, 0.25, 0.4854, 0.2032, 0.4854, 0.2032, 0.49, 0.25, 0.03125, 0.75, 0.0625, 0.75, 0.0625, 0.75, 0.03125, 0.75, 0.1875, 0.75, 0.1875, 0.5, 0.1875, 0.5, 0.1875, 0.75, 0.7188, 0.5, 0.7188, 0.75, 0.7188, 0.75, 0.7188, 0.5, 0.09375, 0.75, 0.0625, 0.75, 0.0625, 0.75, 0.09375, 0.75, 0.9717, 0.1582, 0.9854, 0.2032, 0.9854, 0.2032, 0.9717, 0.1582, 0.09375, 0.75, 0.125, 0.75, 0.125, 0.75, 0.09375, 0.75, 0.02827, 0.3418, 0.05045, 0.3833, 0.05045, 0.3833, 0.02827, 0.3418, 0.1562, 0.75, 0.125, 0.75, 0.125, 0.75, 0.1562, 0.75, 0.1562, 0.5, 0.1562, 0.75, 0.1562, 0.75, 0.1562, 0.5, 0.6875, 0.75, 0.6875, 0.5, 0.6875, 0.5, 0.6875, 0.75, 0.1562, 0.75, 0.1875, 0.75, 0.1875, 0.75, 0.1562, 0.75, 0.5803, 0.4197, 0.5504, 0.3833, 0.5504, 0.3833, 0.5803, 0.4197, 0.2188, 0.75, 0.1875, 0.75, 0.1875, 0.75, 0.2188, 0.75, 0.4717, 0.1582, 0.4496, 0.1167, 0.4496, 0.1167, 0.4717, 0.1582, 0.2188, 0.75, 0.25, 0.75, 0.25, 0.75, 0.2188, 0.75, 0.125, 0.75, 0.125, 0.5, 0.125, 0.5, 0.125, 0.75, 0.6562, 0.5, 0.6562, 0.75, 0.6562, 0.75, 0.6562, 0.5, 0.2812, 0.75, 0.25, 0.75, 0.25, 0.75, 0.2812, 0.75, 0.9197, 0.08029, 0.9496, 0.1167, 0.9496, 0.1167, 0.9197, 0.08029, 0.2812, 0.75, 0.3125, 0.75, 0.3125, 0.75, 0.2812, 0.75, 0.08029, 0.4197, 0.1167, 0.4496, 0.1167, 0.4496, 0.08029, 0.4197, 0.3438, 0.75, 0.3125, 0.75, 0.3125, 0.75, 0.3438, 0.75, 0.09375, 0.5, 0.09375, 0.75, 0.09375, 0.75, 0.09375, 0.5, 0.625, 0.75, 0.625, 0.5, 0.625, 0.5, 0.625, 0.75, 0.3438, 0.75, 0.375, 0.75, 0.375, 0.75, 0.3438, 0.75, 0.6582, 0.4717, 0.6167, 0.4496, 0.6167, 0.4496, 0.6582, 0.4717, 0.4062, 0.75, 0.375, 0.75, 0.375, 0.75, 0.4062, 0.75, 0.4197, 0.08029, 0.3833, 0.05045, 0.3833, 0.05045, 0.4197, 0.08029, 0.4062, 0.75, 0.4375, 0.75, 0.4375, 0.75, 0.4062, 0.75, 0.0625, 0.75, 0.0625, 0.5, 0.0625, 0.5, 0.0625, 0.75, 0.5938, 0.5, 0.5938, 0.75, 0.5938, 0.75, 0.5938, 0.5, 0.4688, 0.75, 0.4375, 0.75, 0.4375, 0.75, 0.4688, 0.75, 0.8418, 0.02827, 0.8833, 0.05045, 0.8833, 0.05045, 0.8418, 0.02827, 0.4688, 0.75, 0.5, 0.75, 0.5, 0.75, 0.4688, 0.75, 0.1582, 0.4717, 0.2032, 0.4854, 0.2032, 0.4854, 0.1582, 0.4717, 0.5312, 0.75, 0.5, 0.75, 0.5, 0.75, 0.5312, 0.75, 0.03125, 0.5, 0.03125, 0.75, 0.03125, 0.75, 0.03125, 0.5, 0.5625, 0.75, 0.5625, 0.5, 0.5625, 0.5, 0.5625, 0.75, 0.5312, 0.75, 0.5625, 0.75, 0.5625, 0.75, 0.5312, 0.75, 0.75, 0.49, 0.7032, 0.4854, 0.7032, 0.4854, 0.75, 0.49, 0.5938, 0.75, 0.5625, 0.75, 0.5625, 0.75, 0.5938, 0.75, 0.3418, 0.02827, 0.2968, 0.01461, 0.2968, 0.01461, 0.3418, 0.02827, 0.5938, 0.75, 0.625, 0.75, 0.625, 0.75, 0.5938, 0.75, 1.0, 0.75, 1.0, 0.5, 1.0, 0.5, 1.0, 0.75, 0.5312, 0.5, 0.5312, 0.75, 0.5312, 0.75, 0.5312, 0.5, 0.6562, 0.75, 0.625, 0.75, 0.625, 0.75, 0.6562, 0.75, 0.9688, 1.0, 0.9688, 0.75, 0.9688, 0.75, 0.9688, 1.0, 0.75, 0.01, 0.7968, 0.01461, 0.7968, 0.01461, 0.75, 0.01, 0.6562, 0.75, 0.6875, 0.75, 0.6875, 0.75, 0.6562, 0.75, 0.9375, 0.75, 0.9375, 1.0, 0.9375, 1.0, 0.9375, 0.75, 0.7188, 0.75, 0.6875, 0.75, 0.6875, 0.75, 0.7188, 0.75, 0.9062, 1.0, 0.9062, 0.75, 0.9062, 0.75, 0.9062, 1.0, 0.5, 0.75, 0.5, 0.5, 0.5, 0.5, 0.5, 0.75, 0.7188, 0.75, 0.75, 0.75, 0.75, 0.75, 0.7188, 0.75, 0.875, 0.75, 0.875, 1.0, 0.875, 1.0, 0.875, 0.75, 0.7812, 0.75, 0.75, 0.75, 0.75, 0.75, 0.7812, 0.75, 0.8438, 1.0, 0.8438, 0.75, 0.8438, 0.75, 0.8438, 1.0, 0.25, 0.01, 0.2032, 0.01461, 0.2032, 0.01461, 0.25, 0.01, 0.7812, 0.75, 0.8125, 0.75, 0.8125, 0.75, 0.7812, 0.75, 0.8125, 0.75, 0.8125, 1.0, 0.8125, 1.0, 0.8125, 0.75, 0.4688, 0.5, 0.4688, 0.75, 0.4688, 0.75, 0.4688, 0.5, 0.8438, 0.75, 0.8125, 0.75, 0.8125, 0.75, 0.8438, 0.75, 0.7812, 1.0, 0.7812, 0.75, 0.7812, 0.75, 0.7812, 1.0, 0.6582, 0.02827, 0.7032, 0.01461, 0.7032, 0.01461, 0.6582, 0.02827, 0.8438, 0.75, 0.875, 0.75, 0.875, 0.75, 0.8438, 0.75, 0.25, 0.49, 0.2968, 0.4854, 0.2968, 0.4854, 0.25, 0.49, 0.75, 0.75, 0.75, 1.0, 0.75, 1.0, 0.75, 0.75, 0.9062, 0.75, 0.875, 0.75, 0.875, 0.75, 0.9062, 0.75, 0.0, 0.75, 0.0, 1.0, 0.0, 1.0, 0.0, 0.75, 0.7188, 1.0, 0.7188, 0.75, 0.7188, 0.75, 0.7188, 1.0, 0.4375, 0.75, 0.4375, 0.5, 0.4375, 0.5, 0.4375, 0.75, 0.9062, 0.75, 0.9375, 0.75, 0.9375, 0.75, 0.9062, 0.75, 0.9688, 0.5, 0.9688, 0.75, 0.9688, 0.75, 0.9688, 0.5, 0.6875, 0.75, 0.6875, 1.0, 0.6875, 1.0, 0.6875, 0.75, 0.9688, 0.75, 0.9375, 0.75, 0.9375, 0.75, 0.9688, 0.75, 0.8418, 0.4717, 0.7968, 0.4854, 0.7968, 0.4854, 0.8418, 0.4717, 0.7861, 0.4316, 0.75, 0.4352, 0.75, 0.49, 0.7968, 0.4854, 0.8209, 0.4211, 0.7861, 0.4316, 0.7968, 0.4854, 0.8418, 0.4717, 0.25, 0.4352, 0.2861, 0.4316, 0.2968, 0.4854, 0.25, 0.49, 0.8529, 0.404, 0.8209, 0.4211, 0.8418, 0.4717, 0.8833, 0.4496, 0.2861, 0.4316, 0.3209, 0.4211, 0.3418, 0.4717, 0.2968, 0.4854, 0.8809, 0.3809, 0.8529, 0.404, 0.8833, 0.4496, 0.9197, 0.4197, 0.3209, 0.4211, 0.3529, 0.404, 0.3833, 0.4496, 0.3418, 0.4717, 0.904, 0.3529, 0.8809, 0.3809, 0.9197, 0.4197, 0.9496, 0.3833, 0.3529, 0.404, 0.3809, 0.3809, 0.4197, 0.4197, 0.3833, 0.4496, 0.9211, 0.3209, 0.904, 0.3529, 0.9496, 0.3833, 0.9717, 0.3418, 0.3809, 0.3809, 0.404, 0.3529, 0.4496, 0.3833, 0.4197, 0.4197, 0.9316, 0.2861, 0.9211, 0.3209, 0.9717, 0.3418, 0.9854, 0.2968, 0.404, 0.3529, 0.4211, 0.3209, 0.4717, 0.3418, 0.4496, 0.3833, 0.9352, 0.25, 0.9316, 0.2861, 0.9854, 0.2968, 0.99, 0.25, 0.4211, 0.3209, 0.4316, 0.2861, 0.4854, 0.2968, 0.4717, 0.3418, 0.9316, 0.2139, 0.9352, 0.25, 0.99, 0.25, 0.9854, 0.2032, 0.4316, 0.2861, 0.4352, 0.25, 0.49, 0.25, 0.4854, 0.2968, 0.9211, 0.1791, 0.9316, 0.2139, 0.9854, 0.2032, 0.9717, 0.1582, 0.4352, 0.25, 0.4316, 0.2139, 0.4854, 0.2032, 0.49, 0.25, 0.904, 0.1471, 0.9211, 0.1791, 0.9717, 0.1582, 0.9496, 0.1167, 0.4316, 0.2139, 0.4211, 0.1791, 0.4717, 0.1582, 0.4854, 0.2032, 0.8809, 0.1191, 0.904, 0.1471, 0.9496, 0.1167, 0.9197, 0.08029, 0.4211, 0.1791, 0.404, 0.1471, 0.4496, 0.1167, 0.4717, 0.1582, 0.8529, 0.09602, 0.8809, 0.1191, 0.9197, 0.08029, 0.8833, 0.05045, 0.404, 0.1471, 0.3809, 0.1191, 0.4197, 0.08029, 0.4496, 0.1167, 0.8209, 0.07891, 0.8529, 0.09602, 0.8833, 0.05045, 0.8418, 0.02827, 0.3809, 0.1191, 0.3529, 0.09602, 0.3833, 0.05045, 0.4197, 0.08029, 0.7861, 0.06837, 0.8209, 0.07891, 0.8418, 0.02827, 0.7968, 0.01461, 0.3529, 0.09602, 0.3209, 0.07891, 0.3418, 0.02827, 0.3833, 0.05045, 0.75, 0.06481, 0.7861, 0.06837, 0.7968, 0.01461, 0.75, 0.01, 0.3209, 0.07891, 0.2861, 0.06837, 0.2968, 0.01461, 0.3418, 0.02827, 0.7139, 0.06837, 0.75, 0.06481, 0.75, 0.01, 0.7032, 0.01461, 0.2861, 0.06837, 0.25, 0.06481, 0.25, 0.01, 0.2968, 0.01461, 0.6791, 0.07891, 0.7139, 0.06837, 0.7032, 0.01461, 0.6582, 0.02827, 0.25, 0.06481, 0.2139, 0.06837, 0.2032, 0.01461, 0.25, 0.01, 0.6471, 0.09602, 0.6791, 0.07891, 0.6582, 0.02827, 0.6167, 0.05045, 0.2139, 0.06837, 0.1791, 0.07891, 0.1582, 0.02827, 0.2032, 0.01461, 0.6191, 0.1191, 0.6471, 0.09602, 0.6167, 0.05045, 0.5803, 0.08029, 0.1791, 0.07891, 0.1471, 0.09602, 0.1167, 0.05045, 0.1582, 0.02827, 0.596, 0.1471, 0.6191, 0.1191, 0.5803, 0.08029, 0.5504, 0.1167, 0.1471, 0.09602, 0.1191, 0.1191, 0.08029, 0.08029, 0.1167, 0.05045, 0.5789, 0.1791, 0.596, 0.1471, 0.5504, 0.1167, 0.5283, 0.1582, 0.1191, 0.1191, 0.09602, 0.1471, 0.05045, 0.1167, 0.08029, 0.08029, 0.5684, 0.2139, 0.5789, 0.1791, 0.5283, 0.1582, 0.5146, 0.2032, 0.09602, 0.1471, 0.07891, 0.1791, 0.02827, 0.1582, 0.05045, 0.1167, 0.5648, 0.25, 0.5684, 0.2139, 0.5146, 0.2032, 0.51, 0.25, 0.07891, 0.1791, 0.06837, 0.2139, 0.01461, 0.2032, 0.02827, 0.1582, 0.5684, 0.2861, 0.5648, 0.25, 0.51, 0.25, 0.5146, 0.2968, 0.06837, 0.2139, 0.06481, 0.25, 0.01, 0.25, 0.01461, 0.2032, 0.5789, 0.3209, 0.5684, 0.2861, 0.5146, 0.2968, 0.5283, 0.3418, 0.06481, 0.25, 0.06837, 0.2861, 0.01461, 0.2968, 0.01, 0.25, 0.596, 0.3529, 0.5789, 0.3209, 0.5283, 0.3418, 0.5504, 0.3833, 0.06837, 0.2861, 0.07891, 0.3209, 0.02827, 0.3418, 0.01461, 0.2968, 0.6191, 0.3809, 0.596, 0.3529, 0.5504, 0.3833, 0.5803, 0.4197, 0.07891, 0.3209, 0.09602, 0.3529, 0.05045, 0.3833, 0.02827, 0.3418, 0.6471, 0.404, 0.6191, 0.3809, 0.5803, 0.4197, 0.6167, 0.4496, 0.09602, 0.3529, 0.1191, 0.3809, 0.08029, 0.4197, 0.05045, 0.3833, 0.6791, 0.4211, 0.6471, 0.404, 0.6167, 0.4496, 0.6582, 0.4717, 0.1191, 0.3809, 0.1471, 0.404, 0.1167, 0.4496, 0.08029, 0.4197, 0.7139, 0.4316, 0.6791, 0.4211, 0.6582, 0.4717, 0.7032, 0.4854, 0.1471, 0.404, 0.1791, 0.4211, 0.1582, 0.4717, 0.1167, 0.4496, 0.75, 0.4352, 0.7139, 0.4316, 0.7032, 0.4854, 0.75, 0.49, 0.1791, 0.4211, 0.2139, 0.4316, 0.2032, 0.4854, 0.1582, 0.4717, 0.7647, 0.324, 0.75, 0.3254, 0.75, 0.3804, 0.7754, 0.3779, 0.25, 0.3254, 0.2647, 0.324, 0.2754, 0.3779, 0.25, 0.3804, 0.7789, 0.3197, 0.7647, 0.324, 0.7754, 0.3779, 0.7999, 0.3705, 0.2647, 0.324, 0.2789, 0.3197, 0.2999, 0.3705, 0.2754, 0.3779, 0.7919, 0.3127, 0.7789, 0.3197, 0.7999, 0.3705, 0.8224, 0.3584, 0.2789, 0.3197, 0.2919, 0.3127, 0.3224, 0.3584, 0.2999, 0.3705, 0.8033, 0.3033, 0.7919, 0.3127, 0.8224, 0.3584, 0.8422, 0.3422, 0.2919, 0.3127, 0.3033, 0.3033, 0.3422, 0.3422, 0.3224, 0.3584, 0.8127, 0.2919, 0.8033, 0.3033, 0.8422, 0.3422, 0.8584, 0.3224, 0.3033, 0.3033, 0.3127, 0.2919, 0.3584, 0.3224, 0.3422, 0.3422, 0.8197, 0.2789, 0.8127, 0.2919, 0.8584, 0.3224, 0.8705, 0.2999, 0.3127, 0.2919, 0.3197, 0.2789, 0.3705, 0.2999, 0.3584, 0.3224, 0.824, 0.2647, 0.8197, 0.2789, 0.8705, 0.2999, 0.8779, 0.2754, 0.3197, 0.2789, 0.324, 0.2647, 0.3779, 0.2754, 0.3705, 0.2999, 0.8254, 0.25, 0.824, 0.2647, 0.8779, 0.2754, 0.8804, 0.25, 0.324, 0.2647, 0.3254, 0.25, 0.3804, 0.25, 0.3779, 0.2754, 0.824, 0.2353, 0.8254, 0.25, 0.8804, 0.25, 0.8779, 0.2246, 0.3254, 0.25, 0.324, 0.2353, 0.3779, 0.2246, 0.3804, 0.25, 0.8197, 0.2211, 0.824, 0.2353, 0.8779, 0.2246, 0.8705, 0.2001, 0.324, 0.2353, 0.3197, 0.2211, 0.3705, 0.2001, 0.3779, 0.2246, 0.8127, 0.2081, 0.8197, 0.2211, 0.8705, 0.2001, 0.8584, 0.1776, 0.3197, 0.2211, 0.3127, 0.2081, 0.3584, 0.1776, 0.3705, 0.2001, 0.8033, 0.1967, 0.8127, 0.2081, 0.8584, 0.1776, 0.8422, 0.1578, 0.3127, 0.2081, 0.3033, 0.1967, 0.3422, 0.1578, 0.3584, 0.1776, 0.7919, 0.1873, 0.8033, 0.1967, 0.8422, 0.1578, 0.8224, 0.1416, 0.3033, 0.1967, 0.2919, 0.1873, 0.3224, 0.1416, 0.3422, 0.1578, 0.7789, 0.1803, 0.7919, 0.1873, 0.8224, 0.1416, 0.7999, 0.1295, 0.2919, 0.1873, 0.2789, 0.1803, 0.2999, 0.1295, 0.3224, 0.1416, 0.7647, 0.176, 0.7789, 0.1803, 0.7999, 0.1295, 0.7754, 0.1221, 0.2789, 0.1803, 0.2647, 0.176, 0.2754, 0.1221, 0.2999, 0.1295, 0.75, 0.1746, 0.7647, 0.176, 0.7754, 0.1221, 0.75, 0.1196, 0.2647, 0.176, 0.25, 0.1746, 0.25, 0.1196, 0.2754, 0.1221, 0.7353, 0.176, 0.75, 0.1746, 0.75, 0.1196, 0.7246, 0.1221, 0.25, 0.1746, 0.2353, 0.176, 0.2246, 0.1221, 0.25, 0.1196, 0.7211, 0.1803, 0.7353, 0.176, 0.7246, 0.1221, 0.7001, 0.1295, 0.2353, 0.176, 0.2211, 0.1803, 0.2001, 0.1295, 0.2246, 0.1221, 0.7081, 0.1873, 0.7211, 0.1803, 0.7001, 0.1295, 0.6776, 0.1416, 0.2211, 0.1803, 0.2081, 0.1873, 0.1776, 0.1416, 0.2001, 0.1295, 0.6967, 0.1967, 0.7081, 0.1873, 0.6776, 0.1416, 0.6578, 0.1578, 0.2081, 0.1873, 0.1967, 0.1967, 0.1578, 0.1578, 0.1776, 0.1416, 0.6873, 0.2081, 0.6967, 0.1967, 0.6578, 0.1578, 0.6416, 0.1776, 0.1967, 0.1967, 0.1873, 0.2081, 0.1416, 0.1776, 0.1578, 0.1578, 0.6803, 0.2211, 0.6873, 0.2081, 0.6416, 0.1776, 0.6295, 0.2001, 0.1873, 0.2081, 0.1803, 0.2211, 0.1295, 0.2001, 0.1416, 0.1776, 0.676, 0.2353, 0.6803, 0.2211, 0.6295, 0.2001, 0.6221, 0.2246, 0.1803, 0.2211, 0.176, 0.2353, 0.1221, 0.2246, 0.1295, 0.2001, 0.6746, 0.25, 0.676, 0.2353, 0.6221, 0.2246, 0.6196, 0.25, 0.176, 0.2353, 0.1746, 0.25, 0.1196, 0.25, 0.1221, 0.2246, 0.676, 0.2647, 0.6746, 0.25, 0.6196, 0.25, 0.6221, 0.2754, 0.1746, 0.25, 0.176, 0.2647, 0.1221, 0.2754, 0.1196, 0.25, 0.6803, 0.2789, 0.676, 0.2647, 0.6221, 0.2754, 0.6295, 0.2999, 0.176, 0.2647, 0.1803, 0.2789, 0.1295, 0.2999, 0.1221, 0.2754, 0.6873, 0.2919, 0.6803, 0.2789, 0.6295, 0.2999, 0.6416, 0.3224, 0.1803, 0.2789, 0.1873, 0.2919, 0.1416, 0.3224, 0.1295, 0.2999, 0.6967, 0.3033, 0.6873, 0.2919, 0.6416, 0.3224, 0.6578, 0.3422, 0.1873, 0.2919, 0.1967, 0.3033, 0.1578, 0.3422, 0.1416, 0.3224, 0.7081, 0.3127, 0.6967, 0.3033, 0.6578, 0.3422, 0.6776, 0.3584, 0.1967, 0.3033, 0.2081, 0.3127, 0.1776, 0.3584, 0.1578, 0.3422, 0.7211, 0.3197, 0.7081, 0.3127, 0.6776, 0.3584, 0.7001, 0.3705, 0.2081, 0.3127, 0.2211, 0.3197, 0.2001, 0.3705, 0.1776, 0.3584, 0.7353, 0.324, 0.7211, 0.3197, 0.7001, 0.3705, 0.7246, 0.3779, 0.2211, 0.3197, 0.2353, 0.324, 0.2246, 0.3779, 0.2001, 0.3705, 0.75, 0.3254, 0.7353, 0.324, 0.7246, 0.3779, 0.75, 0.3804, 0.2353, 0.324, 0.25, 0.3254, 0.25, 0.3804, 0.2246, 0.3779, 0.2647, 0.324, 0.25, 0.3254, 0.2353, 0.324, 0.2211, 0.3197, 0.2081, 0.3127, 0.1967, 0.3033, 0.1873, 0.2919, 0.1803, 0.2789, 0.176, 0.2647, 0.1746, 0.25, 0.176, 0.2353, 0.1803, 0.2211, 0.1873, 0.2081, 0.1967, 0.1967, 0.2081, 0.1873, 0.2211, 0.1803, 0.2353, 0.176, 0.25, 0.1746, 0.2647, 0.176, 0.2789, 0.1803, 0.2919, 0.1873, 0.3033, 0.1967, 0.3127, 0.2081, 0.3197, 0.2211, 0.324, 0.2353, 0.3254, 0.25, 0.324, 0.2647, 0.3197, 0.2789, 0.3127, 0.2919, 0.3033, 0.3033, 0.2919, 0.3127, 0.2789, 0.3197, 0.75, 0.3254, 0.7647, 0.324, 0.7789, 0.3197, 0.7919, 0.3127, 0.8033, 0.3033, 0.8127, 0.2919, 0.8197, 0.2789, 0.824, 0.2647, 0.8254, 0.25, 0.824, 0.2353, 0.8197, 0.2211, 0.8127, 0.2081, 0.8033, 0.1967, 0.7919, 0.1873, 0.7789, 0.1803, 0.7647, 0.176, 0.75, 0.1746, 0.7353, 0.176, 0.7211, 0.1803, 0.7081, 0.1873, 0.6967, 0.1967, 0.6873, 0.2081, 0.6803, 0.2211, 0.676, 0.2353, 0.6746, 0.25, 0.676, 0.2647, 0.6803, 0.2789, 0.6873, 0.2919, 0.6967, 0.3033, 0.7081, 0.3127, 0.7211, 0.3197, 0.7353, 0.324, 0.6873, 0.2081, 0.6803, 0.2211, 0.6803, 0.2211, 0.6873, 0.2081, 0.8254, 0.25, 0.824, 0.2353, 0.824, 0.2353, 0.8254, 0.25, 0.1803, 0.2211, 0.1873, 0.2081, 0.1873, 0.2081, 0.1803, 0.2211, 0.324, 0.2353, 0.3254, 0.25, 0.3254, 0.25, 0.324, 0.2353, 0.6803, 0.2211, 0.676, 0.2353, 0.676, 0.2353, 0.6803, 0.2211, 0.824, 0.2353, 0.8197, 0.2211, 0.8197, 0.2211, 0.824, 0.2353, 0.176, 0.2353, 0.1803, 0.2211, 0.1803, 0.2211, 0.176, 0.2353, 0.3197, 0.2211, 0.324, 0.2353, 0.324, 0.2353, 0.3197, 0.2211, 0.676, 0.2353, 0.6746, 0.25, 0.6746, 0.25, 0.676, 0.2353, 0.8197, 0.2211, 0.8127, 0.2081, 0.8127, 0.2081, 0.8197, 0.2211, 0.1746, 0.25, 0.176, 0.2353, 0.176, 0.2353, 0.1746, 0.25, 0.3127, 0.2081, 0.3197, 0.2211, 0.3197, 0.2211, 0.3127, 0.2081, 0.6746, 0.25, 0.676, 0.2647, 0.676, 0.2647, 0.6746, 0.25, 0.8127, 0.2081, 0.8033, 0.1967, 0.8033, 0.1967, 0.8127, 0.2081, 0.176, 0.2647, 0.1746, 0.25, 0.1746, 0.25, 0.176, 0.2647, 0.3033, 0.1967, 0.3127, 0.2081, 0.3127, 0.2081, 0.3033, 0.1967, 0.676, 0.2647, 0.6803, 0.2789, 0.6803, 0.2789, 0.676, 0.2647, 0.8033, 0.1967, 0.7919, 0.1873, 0.7919, 0.1873, 0.8033, 0.1967, 0.1803, 0.2789, 0.176, 0.2647, 0.176, 0.2647, 0.1803, 0.2789, 0.2919, 0.1873, 0.3033, 0.1967, 0.3033, 0.1967, 0.2919, 0.1873, 0.6803, 0.2789, 0.6873, 0.2919, 0.6873, 0.2919, 0.6803, 0.2789, 0.7919, 0.1873, 0.7789, 0.1803, 0.7789, 0.1803, 0.7919, 0.1873, 0.75, 0.3254, 0.7647, 0.324, 0.7647, 0.324, 0.75, 0.3254, 0.1873, 0.2919, 0.1803, 0.2789, 0.1803, 0.2789, 0.1873, 0.2919, 0.2789, 0.1803, 0.2919, 0.1873, 0.2919, 0.1873, 0.2789, 0.1803, 0.2647, 0.324, 0.25, 0.3254, 0.25, 0.3254, 0.2647, 0.324, 0.6873, 0.2919, 0.6967, 0.3033, 0.6967, 0.3033, 0.6873, 0.2919, 0.7789, 0.1803, 0.7647, 0.176, 0.7647, 0.176, 0.7789, 0.1803, 0.7647, 0.324, 0.7789, 0.3197, 0.7789, 0.3197, 0.7647, 0.324, 0.1967, 0.3033, 0.1873, 0.2919, 0.1873, 0.2919, 0.1967, 0.3033, 0.2647, 0.176, 0.2789, 0.1803, 0.2789, 0.1803, 0.2647, 0.176, 0.2789, 0.3197, 0.2647, 0.324, 0.2647, 0.324, 0.2789, 0.3197, 0.6967, 0.3033, 0.7081, 0.3127, 0.7081, 0.3127, 0.6967, 0.3033, 0.7647, 0.176, 0.75, 0.1746, 0.75, 0.1746, 0.7647, 0.176, 0.7789, 0.3197, 0.7919, 0.3127, 0.7919, 0.3127, 0.7789, 0.3197, 0.2081, 0.3127, 0.1967, 0.3033, 0.1967, 0.3033, 0.2081, 0.3127, 0.25, 0.1746, 0.2647, 0.176, 0.2647, 0.176, 0.25, 0.1746, 0.2919, 0.3127, 0.2789, 0.3197, 0.2789, 0.3197, 0.2919, 0.3127, 0.7081, 0.3127, 0.7211, 0.3197, 0.7211, 0.3197, 0.7081, 0.3127, 0.75, 0.1746, 0.7353, 0.176, 0.7353, 0.176, 0.75, 0.1746, 0.7919, 0.3127, 0.8033, 0.3033, 0.8033, 0.3033, 0.7919, 0.3127, 0.2211, 0.3197, 0.2081, 0.3127, 0.2081, 0.3127, 0.2211, 0.3197, 0.2353, 0.176, 0.25, 0.1746, 0.25, 0.1746, 0.2353, 0.176, 0.3033, 0.3033, 0.2919, 0.3127, 0.2919, 0.3127, 0.3033, 0.3033, 0.7211, 0.3197, 0.7353, 0.324, 0.7353, 0.324, 0.7211, 0.3197, 0.7353, 0.176, 0.7211, 0.1803, 0.7211, 0.1803, 0.7353, 0.176, 0.8033, 0.3033, 0.8127, 0.2919, 0.8127, 0.2919, 0.8033, 0.3033, 0.2353, 0.324, 0.2211, 0.3197, 0.2211, 0.3197, 0.2353, 0.324, 0.2211, 0.1803, 0.2353, 0.176, 0.2353, 0.176, 0.2211, 0.1803, 0.3127, 0.2919, 0.3033, 0.3033, 0.3033, 0.3033, 0.3127, 0.2919, 0.7353, 0.324, 0.75, 0.3254, 0.75, 0.3254, 0.7353, 0.324, 0.7211, 0.1803, 0.7081, 0.1873, 0.7081, 0.1873, 0.7211, 0.1803, 0.8127, 0.2919, 0.8197, 0.2789, 0.8197, 0.2789, 0.8127, 0.2919, 0.25, 0.3254, 0.2353, 0.324, 0.2353, 0.324, 0.25, 0.3254, 0.2081, 0.1873, 0.2211, 0.1803, 0.2211, 0.1803, 0.2081, 0.1873, 0.3197, 0.2789, 0.3127, 0.2919, 0.3127, 0.2919, 0.3197, 0.2789, 0.7081, 0.1873, 0.6967, 0.1967, 0.6967, 0.1967, 0.7081, 0.1873, 0.8197, 0.2789, 0.824, 0.2647, 0.824, 0.2647, 0.8197, 0.2789, 0.1967, 0.1967, 0.2081, 0.1873, 0.2081, 0.1873, 0.1967, 0.1967, 0.324, 0.2647, 0.3197, 0.2789, 0.3197, 0.2789, 0.324, 0.2647, 0.6967, 0.1967, 0.6873, 0.2081, 0.6873, 0.2081, 0.6967, 0.1967, 0.824, 0.2647, 0.8254, 0.25, 0.8254, 0.25, 0.824, 0.2647, 0.75, 0.3804, 0.7246, 0.3779, 0.7139, 0.4316, 0.75, 0.4352, 0.7246, 0.3779, 0.7001, 0.3705, 0.6791, 0.4211, 0.7139, 0.4316, 0.7001, 0.3705, 0.6776, 0.3584, 0.6471, 0.404, 0.6791, 0.4211, 0.6776, 0.3584, 0.6578, 0.3422, 0.6191, 0.3809, 0.6471, 0.404, 0.6578, 0.3422, 0.6416, 0.3224, 0.596, 0.3529, 0.6191, 0.3809, 0.6416, 0.3224, 0.6295, 0.2999, 0.5789, 0.3209, 0.596, 0.3529, 0.6295, 0.2999, 0.6221, 0.2754, 0.5684, 0.2861, 0.5789, 0.3209, 0.6221, 0.2754, 0.6196, 0.25, 0.5648, 0.25, 0.5684, 0.2861, 0.6196, 0.25, 0.6221, 0.2246, 0.5684, 0.2139, 0.5648, 0.25, 0.6221, 0.2246, 0.6295, 0.2001, 0.5789, 0.1791, 0.5684, 0.2139, 0.6295, 0.2001, 0.6416, 0.1776, 0.596, 0.1471, 0.5789, 0.1791, 0.6416, 0.1776, 0.6578, 0.1578, 0.6191, 0.1191, 0.596, 0.1471, 0.6578, 0.1578, 0.6776, 0.1416, 0.6471, 0.09602, 0.6191, 0.1191, 0.6776, 0.1416, 0.7001, 0.1295, 0.6791, 0.07891, 0.6471, 0.09602, 0.7001, 0.1295, 0.7246, 0.1221, 0.7139, 0.06837, 0.6791, 0.07891, 0.7246, 0.1221, 0.75, 0.1196, 0.75, 0.06481, 0.7139, 0.06837, 0.75, 0.1196, 0.7754, 0.1221, 0.7861, 0.06837, 0.75, 0.06481, 0.7754, 0.1221, 0.7999, 0.1295, 0.8209, 0.07891, 0.7861, 0.06837, 0.7999, 0.1295, 0.8224, 0.1416, 0.8529, 0.09602, 0.8209, 0.07891, 0.8224, 0.1416, 0.8422, 0.1578, 0.8809, 0.1191, 0.8529, 0.09602, 0.8422, 0.1578, 0.8584, 0.1776, 0.904, 0.1471, 0.8809, 0.1191, 0.8584, 0.1776, 0.8705, 0.2001, 0.9211, 0.1791, 0.904, 0.1471, 0.8705, 0.2001, 0.8779, 0.2246, 0.9316, 0.2139, 0.9211, 0.1791, 0.8779, 0.2246, 0.8804, 0.25, 0.9352, 0.25, 0.9316, 0.2139, 0.8804, 0.25, 0.8779, 0.2754, 0.9316, 0.2861, 0.9352, 0.25, 0.8779, 0.2754, 0.8705, 0.2999, 0.9211, 0.3209, 0.9316, 0.2861, 0.8705, 0.2999, 0.8584, 0.3224, 0.904, 0.3529, 0.9211, 0.3209, 0.8584, 0.3224, 0.8422, 0.3422, 0.8809, 0.3809, 0.904, 0.3529, 0.8422, 0.3422, 0.8224, 0.3584, 0.8529, 0.404, 0.8809, 0.3809, 0.8224, 0.3584, 0.7999, 0.3705, 0.8209, 0.4211, 0.8529, 0.404, 0.7999, 0.3705, 0.7754, 0.3779, 0.7861, 0.4316, 0.8209, 0.4211, 0.7754, 0.3779, 0.75, 0.3804, 0.75, 0.4352, 0.7861, 0.4316, 0.2139, 0.4316, 0.25, 0.4352, 0.25, 0.49, 0.2032, 0.4854, 0.2246, 0.3779, 0.25, 0.3804, 0.25, 0.4352, 0.2139, 0.4316, 0.2001, 0.3705, 0.2246, 0.3779, 0.2139, 0.4316, 0.1791, 0.4211, 0.1776, 0.3584, 0.2001, 0.3705, 0.1791, 0.4211, 0.1471, 0.404, 0.1578, 0.3422, 0.1776, 0.3584, 0.1471, 0.404, 0.1191, 0.3809, 0.1416, 0.3224, 0.1578, 0.3422, 0.1191, 0.3809, 0.09602, 0.3529, 0.1295, 0.2999, 0.1416, 0.3224, 0.09602, 0.3529, 0.07891, 0.3209, 0.1221, 0.2754, 0.1295, 0.2999, 0.07891, 0.3209, 0.06837, 0.2861, 0.1196, 0.25, 0.1221, 0.2754, 0.06837, 0.2861, 0.06481, 0.25, 0.1221, 0.2246, 0.1196, 0.25, 0.06481, 0.25, 0.06837, 0.2139, 0.1295, 0.2001, 0.1221, 0.2246, 0.06837, 0.2139, 0.07891, 0.1791, 0.1416, 0.1776, 0.1295, 0.2001, 0.07891, 0.1791, 0.09602, 0.1471, 0.1578, 0.1578, 0.1416, 0.1776, 0.09602, 0.1471, 0.1191, 0.1191, 0.1776, 0.1416, 0.1578, 0.1578, 0.1191, 0.1191, 0.1471, 0.09602, 0.2001, 0.1295, 0.1776, 0.1416, 0.1471, 0.09602, 0.1791, 0.07891, 0.2246, 0.1221, 0.2001, 0.1295, 0.1791, 0.07891, 0.2139, 0.06837, 0.25, 0.1196, 0.2246, 0.1221, 0.2139, 0.06837, 0.25, 0.06481, 0.2754, 0.1221, 0.25, 0.1196, 0.25, 0.06481, 0.2861, 0.06837, 0.2999, 0.1295, 0.2754, 0.1221, 0.2861, 0.06837, 0.3209, 0.07891, 0.3224, 0.1416, 0.2999, 0.1295, 0.3209, 0.07891, 0.3529, 0.09602, 0.3422, 0.1578, 0.3224, 0.1416, 0.3529, 0.09602, 0.3809, 0.1191, 0.3584, 0.1776, 0.3422, 0.1578, 0.3809, 0.1191, 0.404, 0.1471, 0.3705, 0.2001, 0.3584, 0.1776, 0.404, 0.1471, 0.4211, 0.1791, 0.3779, 0.2246, 0.3705, 0.2001, 0.4211, 0.1791, 0.4316, 0.2139, 0.3804, 0.25, 0.3779, 0.2246, 0.4316, 0.2139, 0.4352, 0.25, 0.3779, 0.2754, 0.3804, 0.25, 0.4352, 0.25, 0.4316, 0.2861, 0.3705, 0.2999, 0.3779, 0.2754, 0.4316, 0.2861, 0.4211, 0.3209, 0.3584, 0.3224, 0.3705, 0.2999, 0.4211, 0.3209, 0.404, 0.3529, 0.3422, 0.3422, 0.3584, 0.3224, 0.404, 0.3529, 0.3809, 0.3809, 0.3224, 0.3584, 0.3422, 0.3422, 0.3809, 0.3809, 0.3529, 0.404, 0.2999, 0.3705, 0.3224, 0.3584, 0.3529, 0.404, 0.3209, 0.4211, 0.2754, 0.3779, 0.2999, 0.3705, 0.3209, 0.4211, 0.2861, 0.4316, 0.25, 0.3804, 0.2754, 0.3779, 0.2861, 0.4316, 0.25, 0.4352])
me_cylinder.materials.append(mat_tire)
me_cylinder.materials.append(mat_machine)
me_cylinder.materials.append(mat_hull)
me_cylinder.materials.append(mat_instrument)
me_cylinder.update()

# ---- objects
ob_frontwheel = bpy.data.objects.new('FrontWheel', me_cylinder)

# ---- transforms, parenting, visibility, modifiers, constraints
ob_frontwheel.location = (0.0, 0.0, 0.0)
_vg = ob_frontwheel.vertex_groups.new(name='Front')
_vg = ob_frontwheel.vertex_groups.new(name='Rear')
_vg = ob_frontwheel.vertex_groups.new(name='Door')
_vg = ob_frontwheel.vertex_groups.new(name='FrontWheels')

# ---- collection membership
col_collection.objects.link(ob_frontwheel)

# ---- scene / render settings (as saved in the file)
scene.frame_start = 1; scene.frame_end = 100; scene.frame_set(79)
scene.render.engine = 'BLENDER_EEVEE_NEXT'
scene.cycles.sampling_pattern = 'TABULATED_SOBOL'
scene.view_settings.view_transform = 'Filmic'
bpy.context.view_layer.update()

# ---- added for rendering (the .blend has no active camera and no usable light): camera, sun
cam_auto = bpy.data.cameras.new('AutoCamera')
cam_auto.lens = 50.0
cam_auto.sensor_width = 36.0
cam_auto.clip_end = 1000.0
ob_auto_camera = bpy.data.objects.new('AutoCamera', cam_auto)
scene.collection.objects.link(ob_auto_camera)
ob_auto_camera.location = (2.10243, -2.52447, 1.68547)
ob_auto_camera.rotation_euler = (1.09748, -7.21219e-08, 0.694738)
scene.camera = ob_auto_camera
light_auto_sun = bpy.data.lights.new('AutoSun', 'SUN')
light_auto_sun.energy = 3.0
light_auto_sun.angle = 0.0523599
ob_auto_sun = bpy.data.objects.new('AutoSun', light_auto_sun)
scene.collection.objects.link(ob_auto_sun)
ob_auto_sun.rotation_euler = (0.872665, 0.174533, 0.523599)
bpy.context.view_layer.update()
